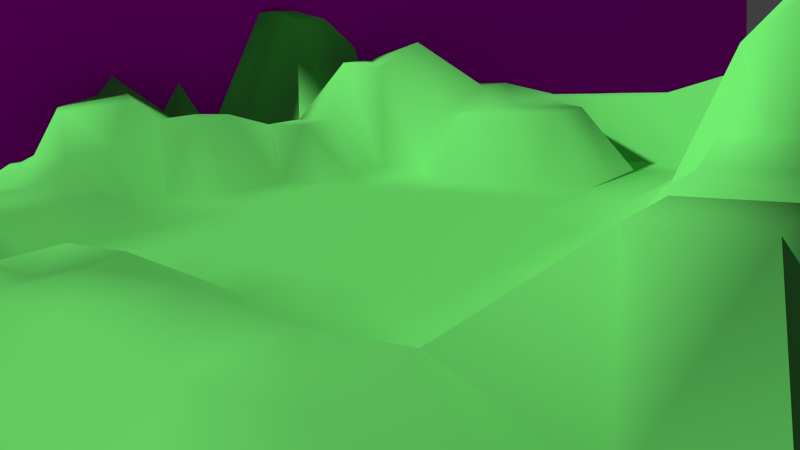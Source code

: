 # Source: vh-scene1.blend  (saved by Blender 2.76.0; exported with 4.5.12 LTS)
import bpy
from mathutils import Matrix  # noqa: F401  (used for matrix-valued properties, if any)

bpy.ops.wm.read_factory_settings(use_empty=True)
scene = bpy.context.scene
scene.name = 'Scene'

# ---- collections
col_collection_1 = bpy.data.collections.new('Collection 1'); scene.collection.children.link(col_collection_1)
col_group = bpy.data.collections.new('Group')  # instanced only; not linked into the scene

# ---- images (referenced by path relative to the original .blend; pixels are not part of the script)
import os
ASSET_DIR = os.environ.get("B2B_ASSET_DIR", "")  # directory of the original .blend (textures are referenced by path, not embedded)
HERE = os.path.dirname(os.path.abspath(__file__))  # packed textures are extracted next to this script under _unpacked/

def load_image(name, relpath, width, height, colorspace="sRGB"):
    """Load a texture the original file referenced (path relative to the .blend, or extracted next to this script)."""
    p = next((c for c in (os.path.join(HERE, relpath), os.path.join(ASSET_DIR, relpath)) if relpath and os.path.exists(c)), "")
    if p:
        img = bpy.data.images.load(p, check_existing=True)
        img.name = name
    else:  # same state as the original file: an image datablock whose file is absent (Cycles renders it pink)
        img = bpy.data.images.new(name, width, height)
        img.source = "FILE"
        img.filepath = "//" + (relpath or name)
    img.colorspace_settings.name = colorspace
    return img
img_vh_wolkenhimmel_jpg = load_image('vh-wolkenhimmel.jpg', 'vh-wolkenhimmel.jpg', 1024, 1024, 'sRGB')

# ---- materials (node trees are filled in below, after node groups)
mat_material_003 = bpy.data.materials.new('Material.003')
mat_material_003.alpha_threshold = 0.0
mat_material_003.roughness = 0.5
mat_material_001 = bpy.data.materials.new('Material.001')
mat_material_001.alpha_threshold = 0.0
mat_material_001.roughness = 0.5
mat_material_002 = bpy.data.materials.new('Material.002')
mat_material_002.alpha_threshold = 0.0
mat_material_002.roughness = 0.5

# ---- material node trees
mat_material_003.use_nodes = True; mat_material_003.node_tree.nodes.clear()
_N = mat_material_003.node_tree.nodes; _L = mat_material_003.node_tree.links
n0 = _N.new('ShaderNodeOutputMaterial'); n0.name = 'Material Output'; n0.location = (500, 300)
n1 = _N.new('ShaderNodeTexNoise'); n1.name = 'Noise Texture'; n1.location = (60, 83)
n1.inputs[2].default_value = 50.0
n2 = _N.new('ShaderNodeMath'); n2.name = 'Math'; n2.location = (280, 161)
n2.operation = 'MULTIPLY'
n2.inputs[1].default_value = 0.2
n3 = _N.new('ShaderNodeMapping'); n3.name = 'Mapping'; n3.location = (-403, 49)
n3.inputs[1].default_value = (0.2814, 0.2814, 0.2814)
n3.inputs[3].default_value = (0.0, 1.0, 1.0)
n4 = _N.new('ShaderNodeTexCoord'); n4.name = 'Texture Coordinate'; n4.location = (-761, 195)
n5 = _N.new('ShaderNodeBsdfAnisotropic'); n5.name = 'Glossy BSDF'; n5.location = (-48, 315)
n5.distribution = 'GGX'
n5.inputs[0].default_value = (0.2596, 0.9713, 1.0, 1.0)
n5.inputs[1].default_value = 0.0
n6 = _N.new('ShaderNodeDisplacement'); n6.name = 'Displacement'; n6.location = (0, 0)
n6.inputs[1].default_value = 0.0
n6.inputs[2].default_value = 0.1
_L.new(n1.outputs[1], n2.inputs[0])
_L.new(n4.outputs[2], n3.inputs[0])
_L.new(n3.outputs[0], n1.inputs[0])
_L.new(n5.outputs[0], n0.inputs[0])
_L.new(n2.outputs[0], n6.inputs[0])
_L.new(n6.outputs[0], n0.inputs[2])
n0.is_active_output = True
mat_material_001.use_nodes = True; mat_material_001.node_tree.nodes.clear()
_N = mat_material_001.node_tree.nodes; _L = mat_material_001.node_tree.links
n0 = _N.new('ShaderNodeOutputMaterial'); n0.name = 'Material Output'; n0.location = (300, 300)
n1 = _N.new('ShaderNodeBsdfDiffuse'); n1.name = 'Diffuse BSDF'; n1.location = (10, 300)
n1.inputs[0].default_value = (0.1642, 0.8, 0.1592, 1.0)
_L.new(n1.outputs[0], n0.inputs[0])
n0.is_active_output = True
mat_material_002.use_nodes = True; mat_material_002.node_tree.nodes.clear()
_N = mat_material_002.node_tree.nodes; _L = mat_material_002.node_tree.links
n0 = _N.new('ShaderNodeOutputMaterial'); n0.name = 'Material Output'; n0.location = (300, 300)
n1 = _N.new('ShaderNodeBsdfDiffuse'); n1.name = 'Diffuse BSDF'; n1.location = (10, 300)
n1.inputs[1].default_value = 1.0
n2 = _N.new('ShaderNodeTexImage'); n2.name = 'Image Texture'; n2.location = (-180, 300)
n2.width = 140
n2.image = img_vh_wolkenhimmel_jpg
_L.new(n1.outputs[0], n0.inputs[0])
_L.new(n2.outputs[0], n1.inputs[0])
n0.is_active_output = True

# ---- world
world_world = bpy.data.worlds.new('World'); scene.world = world_world
world_world.color = (0.05088, 0.05088, 0.05088)
world_world.use_sun_shadow = False
world_world.sun_shadow_jitter_overblur = 0.0
world_world.cycles.sampling_method = 'MANUAL'
world_world.cycles.sample_map_resolution = 256

# ---- cameras
cam_camera = bpy.data.cameras.new('Camera')
cam_camera.clip_end = 100.0
cam_camera.lens = 35.0
cam_camera.sensor_width = 32.0
cam_camera.sensor_height = 18.0
cam_camera.ortho_scale = 7.314
cam_camera.dof.focus_distance = 0.0

# ---- meshes
me_circle = bpy.data.meshes.new('Circle')
me_circle.from_pydata([], [], [])
me_circle.materials.append(None)
me_circle.materials.append(None)
me_circle.update()
me_plane = bpy.data.meshes.new('Plane')
me_plane.from_pydata([], [], [])
me_plane.materials.append(None)
me_plane.update()
me_plane_1 = bpy.data.meshes.new('Plane')
me_plane_1.from_pydata([(-1.0, -1.0, 0.0), (1.0, -1.0, 0.0), (-1.0, 1.0, 0.0), (1.0, 1.0, -0.3452), (-1.021, 0.1023, -0.1964), (0.0, -1.0, 0.0), (1.0, 0.0, -0.1446), (0.02396, 0.9586, -0.07916), (0.0, 0.0, 0.0), (-1.0, -0.5, 0.0), (0.5, -1.0, 0.0), (1.0, 0.5, 0.0), (-0.5, 1.0, 0.0), (-0.9824, 0.5337, -0.0245), (-0.5, -1.0, 0.0), (1.0, -0.5, -0.1926), (0.5164, 1.105, -0.4499), (0.0, 0.5, 0.0), (0.0, -0.5, 0.0), (-0.5, 0.0, 0.0), (0.5, 0.0, -0.1446), (0.5, -0.5, 0.0), (-0.5, -0.5, 0.0), (-0.5, 0.5, -0.06211), (0.5398, 0.5602, -0.121), (-1.0, -0.75, 0.0), (0.6823, -0.9902, -0.1367), (1.0, 0.75, -0.3452), (-0.6548, 1.025, -0.1813), (-1.0, 0.25, 0.0), (-0.25, -1.0, 0.0), (0.926, -0.2346, -0.1515), (0.2406, 1.157, -0.1462), (0.02974, 0.9244, -0.2054), (0.0, -0.25, 0.0), (-0.75, 0.0, 0.0), (0.25, 0.0, 0.0), (-1.061, -0.1411, -0.1971), (0.1582, -1.024, -0.182), (1.0, 0.25, 0.0), (-0.25, 1.0, 0.0), (-1.0, 0.75, 0.0), (-0.75, -1.0, 0.0), (1.0, -0.75, -0.1926), (0.7655, 0.9635, -0.4247), (0.0, 0.25, 0.0), (-0.04094, -0.7478, -0.1694), (-0.25, 0.0, 0.0), (0.75, 0.0, -0.1446), (0.5, -0.25, -0.1446), (0.4932, -0.8164, -0.134), (0.25, -0.5, 0.0), (0.75, -0.5, 0.0), (-0.5, -0.25, 0.0), (-0.5141, -0.8355, -0.1739), (-0.8182, -0.5034, -0.1342), (-0.25, -0.5, 0.0), (-0.4884, 0.7006, -0.09447), (-0.5, 0.25, 0.0), (-0.6984, 0.5071, -0.1003), (-0.25, 0.5, -0.06211), (0.4821, 0.8624, -0.07538), (0.5, 0.25, 0.0), (0.2859, 0.5732, -0.1618), (0.7912, 0.5351, -0.06842), (0.8233, 0.338, -0.3119), (0.25, 0.25, 0.0), (0.2902, 0.7403, -0.1242), (-0.25, 0.25, 0.0), (-0.6675, 0.2317, -0.1691), (-0.6938, 0.8017, -0.1116), (-0.3237, -0.7676, -0.1462), (-0.8038, -0.7479, -0.1075), (-0.7694, -0.201, -0.09127), (0.75, -0.75, 0.0), (0.4232, -0.8388, -0.1989), (0.25, -0.25, 0.0), (0.75, -0.25, 0.0), (-0.25, -0.25, 0.0), (-0.2508, 0.7218, -0.05619), (0.7655, 0.7135, -0.4247), (-1.0, -0.875, 0.0), (0.8073, -0.9902, -0.1367), (1.0, 0.875, -0.3452), (-0.7798, 1.025, -0.1813), (-1.021, 0.2273, -0.1964), (-0.125, -1.0, 0.0), (1.0, -0.125, -0.1446), (0.125, 1.0, 0.0), (0.04398, 0.9316, -0.1786), (0.0, -0.125, 0.0), (-0.8964, 0.1023, -0.1964), (0.125, 0.0, 0.0), (-1.0, -0.375, 0.0), (0.375, -1.0, 0.0), (1.0, 0.375, 0.0), (-0.375, 1.0, 0.0), (-0.9824, 0.6587, -0.0245), (-0.625, -1.0, 0.0), (1.0, -0.625, -0.1926), (0.6405, 0.9635, -0.4247), (0.0, 0.375, 0.0), (0.0, -0.625, 0.0), (-0.375, 0.0, 0.0), (0.625, 0.0, -0.1446), (0.5, -0.125, -0.1446), (0.5, -0.625, 0.0), (0.125, -0.5, 0.0), (0.625, -0.5, 0.0), (-0.5, -0.125, 0.0), (-0.5, -0.625, 0.0), (-0.9432, -0.5034, -0.1342), (-0.375, -0.5, 0.0), (-0.4884, 0.8256, -0.09447), (-0.5, 0.375, -0.06211), (-0.8058, 0.5408, -0.1248), (-0.375, 0.5, -0.06211), (0.5164, 0.9797, -0.4499), (0.5398, 0.4352, -0.121), (0.1609, 0.5732, -0.1618), (0.6662, 0.5351, -0.06842), (-1.0, -0.625, 0.0), (0.625, -1.0, 0.0), (1.0, 0.625, 0.0), (-0.625, 1.0, 0.0), (-1.0, 0.375, 0.0), (-0.375, -1.0, 0.0), (0.926, -0.3596, -0.1515), (0.3819, 1.261, -0.2509), (0.009712, 0.7013, -0.1059), (0.0, -0.375, 0.0), (-0.625, 0.0, 0.0), (0.375, 0.0, 0.0), (-1.061, -0.01614, -0.1971), (0.03321, -1.024, -0.182), (1.0, 0.125, 0.0), (-0.101, 0.9586, -0.07916), (-1.0, 0.875, 0.0), (-0.875, -1.0, 0.0), (1.0, -0.875, 0.0), (0.8905, 0.9635, -0.4247), (0.0, 0.125, 0.0), (-0.04094, -0.8728, -0.1694), (-0.125, 0.0, 0.0), (0.875, 0.0, -0.1446), (0.5, -0.375, 0.0), (0.4932, -0.9414, -0.134), (0.375, -0.5, 0.0), (0.875, -0.5, -0.1926), (-0.5, -0.375, 0.0), (-0.5141, -0.9605, -0.1739), (-0.625, -0.5, 0.0), (-0.125, -0.5, 0.0), (-0.5, 0.625, -0.06211), (-0.5, 0.125, 0.0), (-0.625, 0.5, -0.06211), (-0.125, 0.5, 0.0), (0.4821, 0.7374, -0.07538), (0.5, 0.125, 0.0), (0.4148, 0.5602, -0.121), (0.875, 0.5, 0.0), (0.7911, 0.4893, -0.2677), (0.7719, 0.09738, -0.186), (0.6764, 0.3656, -0.2498), (0.8969, 0.2224, -0.186), (0.25, 0.375, 0.0), (0.25, 0.125, 0.0), (0.125, 0.25, 0.0), (0.375, 0.25, 0.0), (0.2808, 1.022, -0.2704), (0.2859, 0.6982, -0.1618), (0.1852, 0.8383, -0.2236), (0.3571, 0.8624, -0.07538), (-0.25, 0.375, -0.06211), (-0.25, 0.125, 0.0), (-0.375, 0.25, 0.0), (-0.125, 0.25, 0.0), (-0.6675, 0.3567, -0.1691), (-0.75, 0.125, 0.0), (-0.7925, 0.2317, -0.1691), (-0.625, 0.25, 0.0), (-0.6548, 0.9516, -0.1813), (-0.6422, 0.6318, -0.2211), (-0.8188, 0.8017, -0.1116), (-0.6134, 0.7006, -0.09447), (-0.25, -0.625, 0.0), (-0.3237, -0.8926, -0.1462), (-0.375, -0.75, 0.0), (-0.1987, -0.7676, -0.1462), (-0.8038, -0.6229, -0.1075), (-0.75, -0.875, 0.0), (-0.9288, -0.7479, -0.1075), (-0.6391, -0.8355, -0.1739), (-0.7694, -0.07599, -0.09127), (-0.8182, -0.3784, -0.1342), (-0.9362, -0.1411, -0.1971), (-0.6444, -0.201, -0.09127), (0.75, -0.625, 0.0), (0.6823, -0.8652, -0.1367), (0.6182, -0.8164, -0.134), (0.875, -0.75, -0.1926), (0.2612, -0.6778, -0.1023), (0.3202, -0.9353, -0.2785), (0.1513, -0.7723, -0.3095), (0.3862, -0.8028, -0.1023), (0.25, -0.125, 0.0), (0.25, -0.375, 0.0), (0.125, -0.25, 0.0), (0.375, -0.25, 0.0), (0.75, -0.125, -0.1446), (0.75, -0.375, 0.0), (0.625, -0.25, -0.1446), (0.801, -0.2346, -0.1515), (-0.25, -0.125, 0.0), (-0.25, -0.375, 0.0), (-0.375, -0.25, 0.0), (-0.125, -0.25, 0.0), (-0.2508, 0.8468, -0.05619), (-0.25, 0.625, -0.06211), (-0.3758, 0.7218, -0.05619), (-0.1153, 0.8263, -0.1059), (0.7655, 0.8385, -0.4247), (0.8015, 0.6614, -0.3957), (0.6405, 0.7135, -0.4247), (0.8905, 0.7135, -0.4247), (0.875, 0.625, -0.3452), (0.6765, 0.6614, -0.3957), (0.6405, 0.8385, -0.4247), (-0.1153, 0.7013, -0.1059), (-0.375, 0.625, -0.06211), (-0.3758, 0.8468, -0.05619), (-0.125, -0.375, 0.0), (-0.375, -0.375, 0.0), (-0.375, -0.125, 0.0), (0.801, -0.3596, -0.1515), (0.625, -0.375, 0.0), (0.625, -0.125, -0.1446), (0.375, -0.375, 0.0), (0.125, -0.375, 0.0), (0.125, -0.125, 0.0), (0.375, -0.875, 0.0), (0.1543, -0.9332, -0.4479), (0.125, -0.625, 0.0), (0.8073, -0.8652, -0.1367), (0.6182, -0.9414, -0.134), (0.625, -0.625, 0.0), (-0.625, -0.375, 0.0), (-0.9432, -0.3784, -0.1342), (-0.9362, -0.01614, -0.1971), (-0.6391, -0.9605, -0.1739), (-0.875, -0.875, 0.0), (-0.9288, -0.6229, -0.1075), (-0.1987, -0.8926, -0.1462), (-0.375, -0.875, 0.0), (-0.375, -0.625, 0.0), (-0.625, 0.625, -0.06211), (-0.7496, 0.6655, -0.2364), (-0.7798, 0.9516, -0.1813), (-0.625, 0.125, 0.0), (-0.8964, 0.2273, -0.1964), (-0.7925, 0.3567, -0.1691), (-0.125, 0.125, 0.0), (-0.375, 0.125, 0.0), (-0.375, 0.375, -0.06211), (0.3571, 0.7374, -0.07538), (0.1609, 0.6982, -0.1618), (0.1852, 0.9633, -0.2236), (0.375, 0.125, 0.0), (0.125, 0.125, 0.0), (0.125, 0.375, 0.0), (0.8969, 0.09738, -0.186), (0.625, 0.125, -0.124), (0.6661, 0.4893, -0.2677), (0.875, 0.375, -0.124), (0.4148, 0.4352, -0.121), (0.3819, 1.136, -0.2509), (-0.125, 0.375, 0.0), (-0.625, 0.375, -0.06211), (-0.6134, 0.8256, -0.09447), (-0.125, -0.625, 0.0), (-0.625, -0.625, 0.0), (-0.6444, -0.07599, -0.09127), (0.875, -0.625, -0.1926), (0.3862, -0.6778, -0.1023), (0.375, -0.125, 0.0), (0.875, -0.125, -0.1446), (-0.125, -0.125, 0.0), (-0.101, 0.8336, -0.07916), (0.8905, 0.8385, -0.4247), (-0.04094, -0.8103, -0.1694), (-0.007615, -0.7668, -0.2954), (0.1054, -0.847, -0.4004), (0.04125, -0.9155, -0.3429), (-0.03056, -0.8354, -0.3409), (0.3717, -0.8871, -0.2387), (0.2873, -0.8056, -0.2542), (0.1284, -0.8096, -0.3549), (0.2373, -0.9343, -0.3632), (0.1298, -0.8901, -0.4242)], [], [(288, 83, 3, 140), (287, 89, 7, 136), (286, 90, 8, 143), (285, 87, 6, 144), (284, 105, 20, 132), (283, 106, 21, 147), (282, 99, 15, 148), (281, 109, 19, 131), (280, 110, 22, 151), (279, 102, 18, 152), (278, 113, 12, 124), (277, 114, 23, 155), (276, 101, 17, 156), (275, 117, 16, 128), (274, 118, 24, 159), (273, 95, 11, 160), (272, 161, 64, 120), (271, 162, 65, 163), (270, 135, 39, 164), (269, 165, 63, 119), (268, 166, 66, 167), (267, 158, 62, 168), (266, 169, 32, 88), (265, 170, 67, 171), (264, 157, 61, 172), (263, 173, 60, 116), (262, 174, 68, 175), (261, 141, 45, 176), (260, 177, 59, 115), (259, 178, 69, 179), (258, 154, 58, 180), (257, 181, 28, 84), (256, 182, 70, 183), (255, 153, 57, 184), (254, 185, 56, 112), (253, 186, 71, 187), (252, 142, 289, 46, 188), (251, 189, 55, 111), (250, 190, 72, 191), (249, 150, 54, 192), (248, 193, 35, 91), (247, 194, 73, 195), (246, 149, 53, 196), (245, 197, 52, 108), (244, 198, 74, 199), (243, 139, 43, 200), (242, 201, 51, 107), (241, 297, 202, 294, 75, 295, 203, 296, 291, 298), (240, 146, 50, 204), (239, 205, 36, 92), (238, 206, 76, 207), (237, 145, 49, 208), (236, 209, 48, 104), (235, 210, 77, 211), (234, 127, 31, 212), (233, 213, 47, 103), (232, 214, 78, 215), (231, 130, 34, 216), (230, 217, 40, 96), (229, 218, 79, 219), (228, 129, 33, 220), (227, 221, 44, 100), (226, 222, 80, 223), (225, 123, 27, 224), (222, 225, 224, 80), (64, 160, 225, 222), (160, 11, 123, 225), (157, 226, 223, 61), (24, 120, 226, 157), (120, 64, 222, 226), (117, 227, 100, 16), (61, 223, 227, 117), (223, 80, 221, 227), (218, 228, 220, 79), (60, 156, 228, 218), (156, 17, 129, 228), (153, 229, 219, 57), (23, 116, 229, 153), (116, 60, 218, 229), (113, 230, 96, 12), (57, 219, 230, 113), (219, 79, 217, 230), (214, 231, 216, 78), (56, 152, 231, 214), (152, 18, 130, 231), (149, 232, 215, 53), (22, 112, 232, 149), (112, 56, 214, 232), (109, 233, 103, 19), (53, 215, 233, 109), (215, 78, 213, 233), (210, 234, 212, 77), (52, 148, 234, 210), (148, 15, 127, 234), (145, 235, 211, 49), (21, 108, 235, 145), (108, 52, 210, 235), (105, 236, 104, 20), (49, 211, 236, 105), (211, 77, 209, 236), (206, 237, 208, 76), (51, 147, 237, 206), (147, 21, 145, 237), (130, 238, 207, 34), (18, 107, 238, 130), (107, 51, 206, 238), (90, 239, 92, 8), (34, 207, 239, 90), (207, 76, 205, 239), (202, 240, 204, 75, 294), (38, 94, 240, 202), (94, 10, 146, 240), (293, 291, 296, 203, 290), (5, 134, 241, 292, 142), (134, 38, 202, 297, 241), (102, 242, 107, 18), (46, 290, 203, 242, 102), (203, 295, 75, 201, 242), (198, 243, 200, 74), (26, 82, 243, 198), (82, 1, 139, 243), (146, 244, 199, 50), (10, 122, 244, 146), (122, 26, 198, 244), (106, 245, 108, 21), (50, 199, 245, 106), (199, 74, 197, 245), (194, 246, 196, 73), (55, 151, 246, 194), (151, 22, 149, 246), (93, 247, 195, 37), (9, 111, 247, 93), (111, 55, 194, 247), (133, 248, 91, 4), (37, 195, 248, 133), (195, 73, 193, 248), (190, 249, 192, 72), (42, 98, 249, 190), (98, 14, 150, 249), (81, 250, 191, 25), (0, 138, 250, 81), (138, 42, 190, 250), (121, 251, 111, 9), (25, 191, 251, 121), (191, 72, 189, 251), (186, 252, 188, 71), (30, 86, 252, 186), (86, 5, 142, 252), (150, 253, 187, 54), (14, 126, 253, 150), (126, 30, 186, 253), (110, 254, 112, 22), (54, 187, 254, 110), (187, 71, 185, 254), (182, 255, 184, 70), (59, 155, 255, 182), (155, 23, 153, 255), (97, 256, 183, 41), (13, 115, 256, 97), (115, 59, 182, 256), (137, 257, 84, 2), (41, 183, 257, 137), (183, 70, 181, 257), (178, 258, 180, 69), (35, 131, 258, 178), (131, 19, 154, 258), (85, 259, 179, 29), (4, 91, 259, 85), (91, 35, 178, 259), (125, 260, 115, 13), (29, 179, 260, 125), (179, 69, 177, 260), (174, 261, 176, 68), (47, 143, 261, 174), (143, 8, 141, 261), (154, 262, 175, 58), (19, 103, 262, 154), (103, 47, 174, 262), (114, 263, 116, 23), (58, 175, 263, 114), (175, 68, 173, 263), (170, 264, 172, 67), (63, 159, 264, 170), (159, 24, 157, 264), (129, 265, 171, 33), (17, 119, 265, 129), (119, 63, 170, 265), (89, 266, 88, 7), (33, 171, 266, 89), (171, 67, 169, 266), (166, 267, 168, 66), (36, 132, 267, 166), (132, 20, 158, 267), (141, 268, 167, 45), (8, 92, 268, 141), (92, 36, 166, 268), (101, 269, 119, 17), (45, 167, 269, 101), (167, 66, 165, 269), (162, 270, 164, 65), (48, 144, 270, 162), (144, 6, 135, 270), (158, 271, 163, 62), (20, 104, 271, 158), (104, 48, 162, 271), (118, 272, 120, 24), (62, 163, 272, 118), (163, 65, 161, 272), (161, 273, 160, 64), (65, 164, 273, 161), (164, 39, 95, 273), (165, 274, 159, 63), (66, 168, 274, 165), (168, 62, 118, 274), (169, 275, 128, 32), (67, 172, 275, 169), (172, 61, 117, 275), (173, 276, 156, 60), (68, 176, 276, 173), (176, 45, 101, 276), (177, 277, 155, 59), (69, 180, 277, 177), (180, 58, 114, 277), (181, 278, 124, 28), (70, 184, 278, 181), (184, 57, 113, 278), (185, 279, 152, 56), (71, 188, 279, 185), (188, 46, 102, 279), (189, 280, 151, 55), (72, 192, 280, 189), (192, 54, 110, 280), (193, 281, 131, 35), (73, 196, 281, 193), (196, 53, 109, 281), (197, 282, 148, 52), (74, 200, 282, 197), (200, 43, 99, 282), (201, 283, 147, 51), (75, 204, 283, 201), (204, 50, 106, 283), (205, 284, 132, 36), (76, 208, 284, 205), (208, 49, 105, 284), (209, 285, 144, 48), (77, 212, 285, 209), (212, 31, 87, 285), (213, 286, 143, 47), (78, 216, 286, 213), (216, 34, 90, 286), (217, 287, 136, 40), (79, 220, 287, 217), (220, 33, 89, 287), (221, 288, 140, 44), (80, 224, 288, 221), (224, 27, 83, 288), (289, 293, 290, 46), (142, 292, 293, 289), (292, 241, 298, 291, 293)])
me_plane_1.polygons.foreach_set('use_smooth', [True] * 259)
me_plane_1.materials.append(mat_material_001)
me_plane_1.use_remesh_preserve_volume = False
me_plane_1.use_remesh_preserve_attributes = False
me_plane_1.use_mirror_vertex_groups = False
me_plane_1.update()
me_plane_001 = bpy.data.meshes.new('Plane.001')
me_plane_001.from_pydata([(-0.9491, -0.7646, -0.2012), (1.051, -0.7646, -0.2012), (-0.9491, 1.235, -0.2012), (1.051, 1.235, -0.2012), (-0.9491, 0.2354, -0.2012), (0.0509, -0.7646, -0.2012), (1.051, 0.2354, -0.2012), (0.0509, 1.235, -0.2012), (0.0509, 0.2354, -0.2012)], [], [(8, 6, 3, 7), (4, 8, 7, 2), (0, 5, 8, 4), (5, 1, 6, 8)])
_uv = me_plane_001.uv_layers.new(name='UVMap')
_uv.uv.foreach_set('vector', [0.3338, 0.5, 0.6674, 0.5, 0.6674, 0.9999, 0.3338, 0.9999, 8.17e-05, 0.5, 0.3338, 0.5, 0.3338, 0.9999, 8.168e-05, 0.9999, 8.172e-05, 8.168e-05, 0.3338, 8.168e-05, 0.3338, 0.5, 8.17e-05, 0.5, 0.3338, 8.168e-05, 0.6674, 8.168e-05, 0.6674, 0.5, 0.3338, 0.5])
me_plane_001.materials.append(mat_material_002)
me_plane_001.use_remesh_preserve_volume = False
me_plane_001.use_remesh_preserve_attributes = False
me_plane_001.use_mirror_vertex_groups = False
me_plane_001.update()

# ---- objects
ob_group_004 = bpy.data.objects.new('Group.004', None)
ob_group_003 = bpy.data.objects.new('Group.003', None)
ob_group_002 = bpy.data.objects.new('Group.002', None)
ob_group_001 = bpy.data.objects.new('Group.001', None)
ob_group = bpy.data.objects.new('Group', None)
ob_circle_proxy = bpy.data.objects.new('Circle_proxy', me_circle)
ob_wasseroberfl_che = bpy.data.objects.new('Wasseroberfläche', me_plane)
ob_plane = bpy.data.objects.new('Plane', me_plane_1)
ob_camera = bpy.data.objects.new('Camera', cam_camera)
ob_himmel = bpy.data.objects.new('Himmel', me_plane_001)

# ---- transforms, parenting, visibility, modifiers, constraints
ob_group_004.location = (7.299, 6.061, 0.6878)
ob_group_004.scale = (0.3695, 0.3695, 0.3695)
ob_group_004.empty_image_offset = (0.0, 0.0)
ob_group_004.show_instancer_for_render = False
ob_group_004.instance_type = 'COLLECTION'
ob_group_004.lineart.crease_threshold = 0.0
ob_group_003.location = (5.916, 6.555, 1.382)
ob_group_003.scale = (0.3695, 0.3695, 0.3695)
ob_group_003.empty_image_offset = (0.0, 0.0)
ob_group_003.show_instancer_for_render = False
ob_group_003.instance_type = 'COLLECTION'
ob_group_003.lineart.crease_threshold = 0.0
ob_group_002.location = (8.832, 3.56, 0.3872)
ob_group_002.scale = (0.3695, 0.3695, 0.3695)
ob_group_002.empty_image_offset = (0.0, 0.0)
ob_group_002.show_instancer_for_render = False
ob_group_002.instance_type = 'COLLECTION'
ob_group_002.lineart.crease_threshold = 0.0
ob_group_001.location = (6.565, 5.307, 0.8257)
ob_group_001.scale = (0.3695, 0.3695, 0.3695)
ob_group_001.empty_image_offset = (0.0, 0.0)
ob_group_001.show_instancer_for_render = False
ob_group_001.instance_type = 'COLLECTION'
ob_group_001.lineart.crease_threshold = 0.0
ob_group.location = (7.143, 2.632, 0.08598)
ob_group.scale = (0.3695, 0.3695, 0.3695)
ob_group.empty_image_offset = (0.0, 0.0)
ob_group.show_instancer_for_render = False
ob_group.instance_type = 'COLLECTION'
ob_group.lineart.crease_threshold = 0.0
ob_circle_proxy.location = (5.659, 4.39, 0.0391)
ob_circle_proxy.rotation_euler = (0.0, -0.0, 0.5427)
ob_circle_proxy.scale = (0.4597, 0.4597, 0.4597)
ob_circle_proxy.lineart.crease_threshold = 0.0
ob_wasseroberfl_che.location = (0.09717, -0.2623, 0.1695)
ob_wasseroberfl_che.scale = (6.119, 6.119, 6.119)
ob_wasseroberfl_che.lineart.crease_threshold = 0.0
ob_wasseroberfl_che.material_slots[0].link = 'OBJECT'; ob_wasseroberfl_che.material_slots[0].material = mat_material_003
ob_plane.location = (0.45, -0.4608, -0.0958)
ob_plane.scale = (-8.498, -8.498, -8.498)
ob_plane.lineart.crease_threshold = 0.0
ob_camera.location = (11.53, 8.873, 2.733)
ob_camera.rotation_euler = (7.641, 0.05914, 2.184)
ob_camera.lock_rotations_4d = False
ob_camera.empty_display_type = 'ARROWS'
ob_camera.color = (0.0, 0.0, 0.0, 0.0)
ob_camera.display_type = 'WIRE'
ob_camera.lineart.crease_threshold = 0.0
ob_himmel.location = (-5.324, -5.734, 1.604)
ob_himmel.rotation_euler = (-7.879, -0.0, 2.545)
ob_himmel.scale = (-15.07, -4.152, -4.152)
ob_himmel.lineart.crease_threshold = 0.0
ob_group_004.instance_collection = col_group
ob_group_003.instance_collection = col_group
ob_group_002.instance_collection = col_group
ob_group_001.instance_collection = col_group
ob_group.instance_collection = col_group

# ---- collection membership
col_collection_1.objects.link(ob_group_004)
col_collection_1.objects.link(ob_group_003)
col_collection_1.objects.link(ob_group_002)
col_collection_1.objects.link(ob_group_001)
col_collection_1.objects.link(ob_group)
col_collection_1.objects.link(ob_circle_proxy)
col_collection_1.objects.link(ob_wasseroberfl_che)
col_collection_1.objects.link(ob_plane)
col_collection_1.objects.link(ob_camera)
col_collection_1.objects.link(ob_himmel)

# ---- scene / render settings (as saved in the file)
scene.camera = ob_camera
scene.frame_start = 1; scene.frame_end = 150; scene.frame_set(90)
scene.render.engine = 'CYCLES'
scene.render.image_settings.color_mode = 'RGB'
scene.render.resolution_percentage = 50
scene.render.fps = 25
scene.render.dither_intensity = 0.0
scene.render.use_overwrite = False
scene.cycles.use_denoising = False
scene.cycles.samples = 100
scene.cycles.sampling_pattern = 'TABULATED_SOBOL'
scene.cycles.light_sampling_threshold = 0.0
scene.cycles.use_adaptive_sampling = False
scene.cycles.use_light_tree = False
scene.cycles.blur_glossy = 0.0
scene.cycles.pixel_filter_type = 'GAUSSIAN'
scene.cycles.sample_clamp_indirect = 0.0
scene.view_settings.view_transform = 'Standard'
bpy.context.view_layer.update()

# ---- added for rendering (the .blend has no usable light): sun
light_auto_sun = bpy.data.lights.new('AutoSun', 'SUN')
light_auto_sun.energy = 3.0
light_auto_sun.angle = 0.0523599
ob_auto_sun = bpy.data.objects.new('AutoSun', light_auto_sun)
scene.collection.objects.link(ob_auto_sun)
ob_auto_sun.rotation_euler = (0.872665, 0.174533, 0.523599)
bpy.context.view_layer.update()
